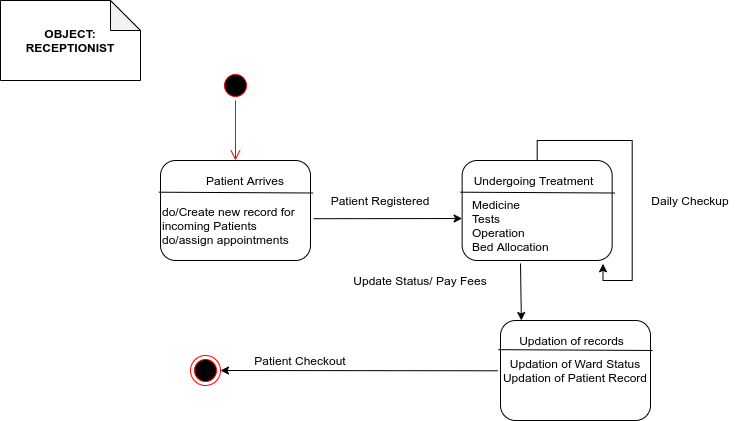

The diagram above was exported from draw.io. Its source (the exported page's mxGraphModel, read from the mxfile embedded in the PNG):
<mxGraphModel dx="1695" dy="418" grid="1" gridSize="10" guides="1" tooltips="1" connect="1" arrows="1" fold="1" page="1" pageScale="1" pageWidth="827" pageHeight="1169" math="0" shadow="0">
  <root>
    <mxCell id="0" />
    <mxCell id="1" parent="0" />
    <mxCell id="YKwKjqA8J8bRpR0uHzkF-1" value="&lt;b&gt;OBJECT:&lt;br&gt;RECEPTIONIST&lt;br&gt;&lt;/b&gt;" style="shape=note;whiteSpace=wrap;html=1;backgroundOutline=1;darkOpacity=0.05;" parent="1" vertex="1">
      <mxGeometry x="-790" y="30" width="140" height="80" as="geometry" />
    </mxCell>
    <mxCell id="YKwKjqA8J8bRpR0uHzkF-2" value="" style="rounded=1;whiteSpace=wrap;html=1;" parent="1" vertex="1">
      <mxGeometry x="-630" y="190" width="150" height="100" as="geometry" />
    </mxCell>
    <mxCell id="YKwKjqA8J8bRpR0uHzkF-3" value="" style="endArrow=none;html=1;exitX=-0.011;exitY=0.317;exitDx=0;exitDy=0;exitPerimeter=0;entryX=1.017;entryY=0.325;entryDx=0;entryDy=0;entryPerimeter=0;" parent="1" source="YKwKjqA8J8bRpR0uHzkF-2" target="YKwKjqA8J8bRpR0uHzkF-2" edge="1">
      <mxGeometry width="50" height="50" relative="1" as="geometry">
        <mxPoint x="-640" y="228" as="sourcePoint" />
        <mxPoint x="-479" y="228" as="targetPoint" />
      </mxGeometry>
    </mxCell>
    <mxCell id="YKwKjqA8J8bRpR0uHzkF-5" value="" style="rounded=1;whiteSpace=wrap;html=1;" parent="1" vertex="1">
      <mxGeometry x="-328.35" y="190" width="150" height="100" as="geometry" />
    </mxCell>
    <mxCell id="YKwKjqA8J8bRpR0uHzkF-6" value="" style="endArrow=none;html=1;exitX=-0.011;exitY=0.317;exitDx=0;exitDy=0;exitPerimeter=0;entryX=1.017;entryY=0.325;entryDx=0;entryDy=0;entryPerimeter=0;" parent="1" source="YKwKjqA8J8bRpR0uHzkF-5" target="YKwKjqA8J8bRpR0uHzkF-5" edge="1">
      <mxGeometry width="50" height="50" relative="1" as="geometry">
        <mxPoint x="-338.35" y="228" as="sourcePoint" />
        <mxPoint x="-177.35000000000002" y="228" as="targetPoint" />
      </mxGeometry>
    </mxCell>
    <mxCell id="YKwKjqA8J8bRpR0uHzkF-7" value="Patient Arrives" style="text;html=1;strokeColor=none;fillColor=none;align=center;verticalAlign=middle;whiteSpace=wrap;rounded=0;" parent="1" vertex="1">
      <mxGeometry x="-590" y="200" width="90" height="20" as="geometry" />
    </mxCell>
    <mxCell id="YKwKjqA8J8bRpR0uHzkF-8" value="do/Create new record for incoming Patients&amp;nbsp; do/assign appointments" style="text;html=1;strokeColor=none;fillColor=none;align=left;verticalAlign=middle;whiteSpace=wrap;rounded=0;" parent="1" vertex="1">
      <mxGeometry x="-630" y="230" width="140" height="50" as="geometry" />
    </mxCell>
    <mxCell id="YKwKjqA8J8bRpR0uHzkF-9" value="" style="endArrow=classic;html=1;exitX=1.021;exitY=0.582;exitDx=0;exitDy=0;exitPerimeter=0;" parent="1" source="YKwKjqA8J8bRpR0uHzkF-2" edge="1">
      <mxGeometry width="50" height="50" relative="1" as="geometry">
        <mxPoint x="-400" y="270" as="sourcePoint" />
        <mxPoint x="-328.3499999999999" y="248.02373887240356" as="targetPoint" />
      </mxGeometry>
    </mxCell>
    <mxCell id="YKwKjqA8J8bRpR0uHzkF-11" value="Patient Registered" style="text;html=1;strokeColor=none;fillColor=none;align=center;verticalAlign=middle;whiteSpace=wrap;rounded=0;" parent="1" vertex="1">
      <mxGeometry x="-470" y="220" width="120" height="20" as="geometry" />
    </mxCell>
    <mxCell id="YKwKjqA8J8bRpR0uHzkF-12" value="Undergoing Treatment" style="text;html=1;strokeColor=none;fillColor=none;align=center;verticalAlign=middle;whiteSpace=wrap;rounded=0;" parent="1" vertex="1">
      <mxGeometry x="-320" y="200" width="126.65" height="20" as="geometry" />
    </mxCell>
    <mxCell id="YKwKjqA8J8bRpR0uHzkF-13" value="Medicine&lt;br&gt;Tests&lt;br&gt;Operation&lt;br&gt;Bed Allocation" style="text;html=1;strokeColor=none;fillColor=none;align=left;verticalAlign=middle;whiteSpace=wrap;rounded=0;" parent="1" vertex="1">
      <mxGeometry x="-320" y="230" width="140" height="50" as="geometry" />
    </mxCell>
    <mxCell id="YKwKjqA8J8bRpR0uHzkF-15" style="edgeStyle=orthogonalEdgeStyle;rounded=0;orthogonalLoop=1;jettySize=auto;html=1;entryX=0.939;entryY=1.033;entryDx=0;entryDy=0;entryPerimeter=0;" parent="1" source="YKwKjqA8J8bRpR0uHzkF-5" target="YKwKjqA8J8bRpR0uHzkF-5" edge="1">
      <mxGeometry relative="1" as="geometry">
        <mxPoint x="-170" y="270" as="targetPoint" />
      </mxGeometry>
    </mxCell>
    <mxCell id="YKwKjqA8J8bRpR0uHzkF-16" value="Daily Checkup" style="text;html=1;strokeColor=none;fillColor=none;align=center;verticalAlign=middle;whiteSpace=wrap;rounded=0;" parent="1" vertex="1">
      <mxGeometry x="-150" y="220" width="100" height="20" as="geometry" />
    </mxCell>
    <mxCell id="YKwKjqA8J8bRpR0uHzkF-18" value="Update Status/ Pay Fees" style="text;html=1;strokeColor=none;fillColor=none;align=center;verticalAlign=middle;whiteSpace=wrap;rounded=0;" parent="1" vertex="1">
      <mxGeometry x="-440" y="300" width="140" height="20" as="geometry" />
    </mxCell>
    <mxCell id="YKwKjqA8J8bRpR0uHzkF-19" value="" style="endArrow=classic;html=1;" parent="1" edge="1">
      <mxGeometry width="50" height="50" relative="1" as="geometry">
        <mxPoint x="-292.86" y="400.28" as="sourcePoint" />
        <mxPoint x="-570" y="400" as="targetPoint" />
      </mxGeometry>
    </mxCell>
    <mxCell id="YKwKjqA8J8bRpR0uHzkF-21" value="Patient Checkout" style="text;html=1;strokeColor=none;fillColor=none;align=center;verticalAlign=middle;whiteSpace=wrap;rounded=0;" parent="1" vertex="1">
      <mxGeometry x="-540" y="380" width="100" height="20" as="geometry" />
    </mxCell>
    <mxCell id="YKwKjqA8J8bRpR0uHzkF-22" value="Updation of Ward Status&lt;br&gt;Updation of Patient Record" style="rounded=1;whiteSpace=wrap;html=1;" parent="1" vertex="1">
      <mxGeometry x="-290" y="350" width="150" height="100" as="geometry" />
    </mxCell>
    <mxCell id="YKwKjqA8J8bRpR0uHzkF-23" value="Updation of records" style="text;html=1;strokeColor=none;fillColor=none;align=center;verticalAlign=middle;whiteSpace=wrap;rounded=0;" parent="1" vertex="1">
      <mxGeometry x="-281.65" y="360" width="126.65" height="20" as="geometry" />
    </mxCell>
    <mxCell id="YKwKjqA8J8bRpR0uHzkF-24" value="" style="endArrow=none;html=1;exitX=-0.011;exitY=0.317;exitDx=0;exitDy=0;exitPerimeter=0;entryX=1.017;entryY=0.325;entryDx=0;entryDy=0;entryPerimeter=0;" parent="1" edge="1">
      <mxGeometry width="50" height="50" relative="1" as="geometry">
        <mxPoint x="-292.1" y="379.1700000000001" as="sourcePoint" />
        <mxPoint x="-137.89999999999995" y="379.97" as="targetPoint" />
      </mxGeometry>
    </mxCell>
    <mxCell id="YKwKjqA8J8bRpR0uHzkF-26" value="" style="endArrow=classic;html=1;entryX=0.139;entryY=0;entryDx=0;entryDy=0;entryPerimeter=0;" parent="1" target="YKwKjqA8J8bRpR0uHzkF-22" edge="1">
      <mxGeometry width="50" height="50" relative="1" as="geometry">
        <mxPoint x="-270" y="293" as="sourcePoint" />
        <mxPoint x="-270" y="330" as="targetPoint" />
      </mxGeometry>
    </mxCell>
    <mxCell id="YKwKjqA8J8bRpR0uHzkF-28" value="" style="ellipse;html=1;shape=endState;fillColor=#000000;strokeColor=#ff0000;align=left;" parent="1" vertex="1">
      <mxGeometry x="-600" y="385" width="30" height="30" as="geometry" />
    </mxCell>
    <mxCell id="wO1kFR4Ty2250Ubc3jBq-3" value="" style="ellipse;html=1;shape=startState;fillColor=#000000;strokeColor=#ff0000;" parent="1" vertex="1">
      <mxGeometry x="-570" y="100" width="30" height="30" as="geometry" />
    </mxCell>
    <mxCell id="wO1kFR4Ty2250Ubc3jBq-4" value="" style="edgeStyle=orthogonalEdgeStyle;html=1;verticalAlign=bottom;endArrow=open;endSize=8;strokeColor=#ff0000;" parent="1" source="wO1kFR4Ty2250Ubc3jBq-3" edge="1">
      <mxGeometry relative="1" as="geometry">
        <mxPoint x="-555" y="190" as="targetPoint" />
      </mxGeometry>
    </mxCell>
  </root>
</mxGraphModel>